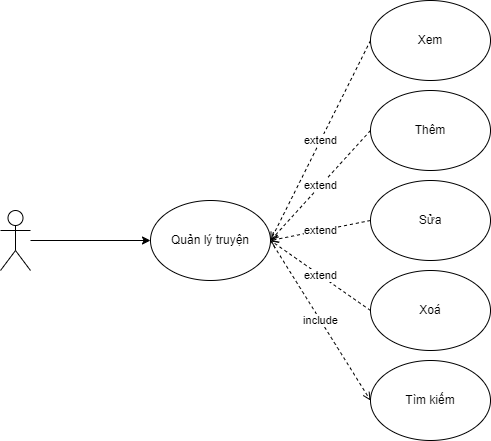

The diagram above was exported from draw.io. Its source (the exported page's mxGraphModel, read from the mxfile embedded in the PNG):
<mxGraphModel dx="1096" dy="742" grid="1" gridSize="10" guides="1" tooltips="1" connect="1" arrows="1" fold="1" page="1" pageScale="1" pageWidth="850" pageHeight="1100" math="0" shadow="0">
  <root>
    <mxCell id="0" />
    <mxCell id="1" parent="0" />
    <mxCell id="11" style="edgeStyle=none;html=1;entryX=0;entryY=0.5;entryDx=0;entryDy=0;" parent="1" source="2" target="10" edge="1">
      <mxGeometry relative="1" as="geometry" />
    </mxCell>
    <mxCell id="2" value="" style="shape=umlActor;verticalLabelPosition=bottom;verticalAlign=top;html=1;outlineConnect=0;" parent="1" vertex="1">
      <mxGeometry x="110" y="320" width="30" height="60" as="geometry" />
    </mxCell>
    <mxCell id="24" value="extend" style="edgeStyle=none;html=1;exitX=0;exitY=0.5;exitDx=0;exitDy=0;dashed=1;strokeWidth=1;endArrow=open;endFill=0;" parent="1" source="3" edge="1">
      <mxGeometry relative="1" as="geometry">
        <mxPoint x="380" y="350" as="targetPoint" />
      </mxGeometry>
    </mxCell>
    <mxCell id="3" value="Thêm" style="ellipse;whiteSpace=wrap;html=1;" parent="1" vertex="1">
      <mxGeometry x="480" y="200" width="120" height="80" as="geometry" />
    </mxCell>
    <mxCell id="23" value="extend" style="edgeStyle=none;html=1;exitX=0;exitY=0.5;exitDx=0;exitDy=0;dashed=1;strokeWidth=1;endArrow=open;endFill=0;" parent="1" source="4" edge="1">
      <mxGeometry relative="1" as="geometry">
        <mxPoint x="380" y="350" as="targetPoint" />
      </mxGeometry>
    </mxCell>
    <mxCell id="4" value="Sửa" style="ellipse;whiteSpace=wrap;html=1;" parent="1" vertex="1">
      <mxGeometry x="480" y="290" width="120" height="80" as="geometry" />
    </mxCell>
    <mxCell id="25" value="extend" style="edgeStyle=none;html=1;exitX=0;exitY=0.5;exitDx=0;exitDy=0;dashed=1;strokeWidth=1;endArrow=open;endFill=0;" parent="1" source="5" edge="1">
      <mxGeometry relative="1" as="geometry">
        <mxPoint x="380" y="350" as="targetPoint" />
      </mxGeometry>
    </mxCell>
    <mxCell id="5" value="Xoá" style="ellipse;whiteSpace=wrap;html=1;" parent="1" vertex="1">
      <mxGeometry x="480" y="380" width="120" height="80" as="geometry" />
    </mxCell>
    <mxCell id="26" value="include" style="edgeStyle=none;html=1;exitX=1;exitY=0.5;exitDx=0;exitDy=0;entryX=0;entryY=0.5;entryDx=0;entryDy=0;dashed=1;strokeWidth=1;endArrow=open;endFill=0;" parent="1" source="10" target="12" edge="1">
      <mxGeometry relative="1" as="geometry" />
    </mxCell>
    <mxCell id="10" value="Quản lý truyện" style="ellipse;whiteSpace=wrap;html=1;" parent="1" vertex="1">
      <mxGeometry x="260" y="310" width="120" height="80" as="geometry" />
    </mxCell>
    <mxCell id="12" value="Tìm kiếm" style="ellipse;whiteSpace=wrap;html=1;" parent="1" vertex="1">
      <mxGeometry x="480" y="470" width="120" height="80" as="geometry" />
    </mxCell>
    <mxCell id="27" value="extend" style="edgeStyle=none;html=1;exitX=0;exitY=0.5;exitDx=0;exitDy=0;dashed=1;strokeWidth=1;endArrow=open;endFill=0;" edge="1" parent="1" source="28">
      <mxGeometry relative="1" as="geometry">
        <mxPoint x="380" y="350" as="targetPoint" />
      </mxGeometry>
    </mxCell>
    <mxCell id="28" value="Xem" style="ellipse;whiteSpace=wrap;html=1;" vertex="1" parent="1">
      <mxGeometry x="480" y="110" width="120" height="80" as="geometry" />
    </mxCell>
  </root>
</mxGraphModel>